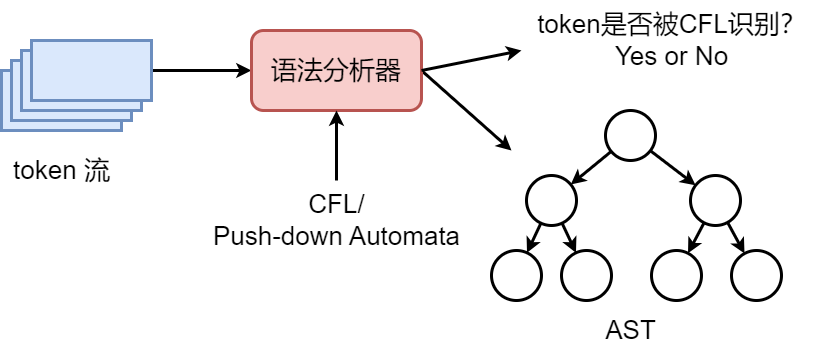

The diagram above was exported from draw.io. Its source (the exported page's mxGraphModel, read from the mxfile embedded in the PNG):
<mxGraphModel dx="1430" dy="830" grid="1" gridSize="10" guides="1" tooltips="1" connect="1" arrows="1" fold="1" page="0" pageScale="1" pageWidth="827" pageHeight="1169" background="#ffffff" math="0" shadow="0">
  <root>
    <mxCell id="0" />
    <mxCell id="1" parent="0" />
    <mxCell id="H6_ZV4ZbQzoGpHVVQwKY-1" value="" style="rounded=0;whiteSpace=wrap;html=1;strokeWidth=3;fillColor=#dae8fc;strokeColor=#6c8ebf;" parent="1" vertex="1">
      <mxGeometry x="190" y="210" width="120" height="60" as="geometry" />
    </mxCell>
    <mxCell id="H6_ZV4ZbQzoGpHVVQwKY-2" value="" style="rounded=0;whiteSpace=wrap;html=1;strokeWidth=3;fillColor=#dae8fc;strokeColor=#6c8ebf;" parent="1" vertex="1">
      <mxGeometry x="200" y="200" width="120" height="60" as="geometry" />
    </mxCell>
    <mxCell id="H6_ZV4ZbQzoGpHVVQwKY-3" value="" style="rounded=0;whiteSpace=wrap;html=1;strokeWidth=3;fillColor=#dae8fc;strokeColor=#6c8ebf;" parent="1" vertex="1">
      <mxGeometry x="210" y="190" width="120" height="60" as="geometry" />
    </mxCell>
    <mxCell id="H6_ZV4ZbQzoGpHVVQwKY-10" style="edgeStyle=orthogonalEdgeStyle;rounded=0;orthogonalLoop=1;jettySize=auto;html=1;strokeWidth=3;" parent="1" source="H6_ZV4ZbQzoGpHVVQwKY-4" target="H6_ZV4ZbQzoGpHVVQwKY-7" edge="1">
      <mxGeometry relative="1" as="geometry" />
    </mxCell>
    <mxCell id="H6_ZV4ZbQzoGpHVVQwKY-4" value="" style="rounded=0;whiteSpace=wrap;html=1;strokeWidth=3;fillColor=#dae8fc;strokeColor=#6c8ebf;" parent="1" vertex="1">
      <mxGeometry x="220" y="180" width="120" height="60" as="geometry" />
    </mxCell>
    <mxCell id="H6_ZV4ZbQzoGpHVVQwKY-5" value="&lt;font style=&quot;font-size: 26px;&quot;&gt;token 流&lt;/font&gt;" style="text;html=1;align=center;verticalAlign=middle;resizable=0;points=[];autosize=1;strokeColor=none;fillColor=none;" parent="1" vertex="1">
      <mxGeometry x="190" y="290" width="120" height="40" as="geometry" />
    </mxCell>
    <mxCell id="H6_ZV4ZbQzoGpHVVQwKY-26" style="rounded=0;orthogonalLoop=1;jettySize=auto;html=1;strokeWidth=3;exitX=1;exitY=0.5;exitDx=0;exitDy=0;" parent="1" source="H6_ZV4ZbQzoGpHVVQwKY-7" edge="1">
      <mxGeometry relative="1" as="geometry">
        <mxPoint x="700" y="290" as="targetPoint" />
      </mxGeometry>
    </mxCell>
    <mxCell id="H6_ZV4ZbQzoGpHVVQwKY-7" value="&lt;font style=&quot;font-size: 26px;&quot;&gt;语法分析器&lt;/font&gt;" style="rounded=1;whiteSpace=wrap;html=1;strokeWidth=3;fillColor=#f8cecc;strokeColor=#b85450;" parent="1" vertex="1">
      <mxGeometry x="440" y="170" width="170" height="80" as="geometry" />
    </mxCell>
    <mxCell id="H6_ZV4ZbQzoGpHVVQwKY-9" style="edgeStyle=orthogonalEdgeStyle;rounded=0;orthogonalLoop=1;jettySize=auto;html=1;strokeWidth=3;" parent="1" source="H6_ZV4ZbQzoGpHVVQwKY-8" target="H6_ZV4ZbQzoGpHVVQwKY-7" edge="1">
      <mxGeometry relative="1" as="geometry" />
    </mxCell>
    <mxCell id="H6_ZV4ZbQzoGpHVVQwKY-8" value="&lt;font style=&quot;font-size: 26px;&quot;&gt;CFL/&lt;br&gt;Push-down Automata&lt;/font&gt;" style="text;html=1;align=center;verticalAlign=middle;resizable=0;points=[];autosize=1;strokeColor=none;fillColor=none;" parent="1" vertex="1">
      <mxGeometry x="390" y="320" width="270" height="80" as="geometry" />
    </mxCell>
    <mxCell id="H6_ZV4ZbQzoGpHVVQwKY-23" style="rounded=0;orthogonalLoop=1;jettySize=auto;html=1;strokeWidth=3;" parent="1" source="H6_ZV4ZbQzoGpHVVQwKY-12" target="H6_ZV4ZbQzoGpHVVQwKY-13" edge="1">
      <mxGeometry relative="1" as="geometry" />
    </mxCell>
    <mxCell id="H6_ZV4ZbQzoGpHVVQwKY-24" style="rounded=0;orthogonalLoop=1;jettySize=auto;html=1;strokeWidth=3;" parent="1" source="H6_ZV4ZbQzoGpHVVQwKY-12" target="H6_ZV4ZbQzoGpHVVQwKY-14" edge="1">
      <mxGeometry relative="1" as="geometry" />
    </mxCell>
    <mxCell id="H6_ZV4ZbQzoGpHVVQwKY-12" value="" style="ellipse;whiteSpace=wrap;html=1;aspect=fixed;strokeWidth=3;" parent="1" vertex="1">
      <mxGeometry x="794" y="250" width="50" height="50" as="geometry" />
    </mxCell>
    <mxCell id="H6_ZV4ZbQzoGpHVVQwKY-19" style="rounded=0;orthogonalLoop=1;jettySize=auto;html=1;strokeWidth=3;" parent="1" source="H6_ZV4ZbQzoGpHVVQwKY-13" target="H6_ZV4ZbQzoGpHVVQwKY-15" edge="1">
      <mxGeometry relative="1" as="geometry" />
    </mxCell>
    <mxCell id="H6_ZV4ZbQzoGpHVVQwKY-20" style="rounded=0;orthogonalLoop=1;jettySize=auto;html=1;strokeWidth=3;" parent="1" source="H6_ZV4ZbQzoGpHVVQwKY-13" target="H6_ZV4ZbQzoGpHVVQwKY-16" edge="1">
      <mxGeometry relative="1" as="geometry" />
    </mxCell>
    <mxCell id="H6_ZV4ZbQzoGpHVVQwKY-13" value="" style="ellipse;whiteSpace=wrap;html=1;aspect=fixed;strokeWidth=3;" parent="1" vertex="1">
      <mxGeometry x="715" y="315" width="50" height="50" as="geometry" />
    </mxCell>
    <mxCell id="H6_ZV4ZbQzoGpHVVQwKY-21" style="rounded=0;orthogonalLoop=1;jettySize=auto;html=1;strokeWidth=3;" parent="1" source="H6_ZV4ZbQzoGpHVVQwKY-14" target="H6_ZV4ZbQzoGpHVVQwKY-17" edge="1">
      <mxGeometry relative="1" as="geometry" />
    </mxCell>
    <mxCell id="H6_ZV4ZbQzoGpHVVQwKY-22" style="rounded=0;orthogonalLoop=1;jettySize=auto;html=1;strokeWidth=3;" parent="1" source="H6_ZV4ZbQzoGpHVVQwKY-14" target="H6_ZV4ZbQzoGpHVVQwKY-18" edge="1">
      <mxGeometry relative="1" as="geometry" />
    </mxCell>
    <mxCell id="H6_ZV4ZbQzoGpHVVQwKY-14" value="" style="ellipse;whiteSpace=wrap;html=1;aspect=fixed;strokeWidth=3;" parent="1" vertex="1">
      <mxGeometry x="879" y="315" width="50" height="50" as="geometry" />
    </mxCell>
    <mxCell id="H6_ZV4ZbQzoGpHVVQwKY-15" value="" style="ellipse;whiteSpace=wrap;html=1;aspect=fixed;strokeWidth=3;" parent="1" vertex="1">
      <mxGeometry x="680" y="390" width="50" height="50" as="geometry" />
    </mxCell>
    <mxCell id="H6_ZV4ZbQzoGpHVVQwKY-16" value="" style="ellipse;whiteSpace=wrap;html=1;aspect=fixed;strokeWidth=3;" parent="1" vertex="1">
      <mxGeometry x="750" y="390" width="50" height="50" as="geometry" />
    </mxCell>
    <mxCell id="H6_ZV4ZbQzoGpHVVQwKY-17" value="" style="ellipse;whiteSpace=wrap;html=1;aspect=fixed;strokeWidth=3;" parent="1" vertex="1">
      <mxGeometry x="840" y="390" width="50" height="50" as="geometry" />
    </mxCell>
    <mxCell id="H6_ZV4ZbQzoGpHVVQwKY-18" value="" style="ellipse;whiteSpace=wrap;html=1;aspect=fixed;strokeWidth=3;" parent="1" vertex="1">
      <mxGeometry x="920" y="390" width="50" height="50" as="geometry" />
    </mxCell>
    <mxCell id="H6_ZV4ZbQzoGpHVVQwKY-25" value="&lt;font style=&quot;font-size: 26px;&quot;&gt;AST&lt;/font&gt;" style="text;html=1;align=center;verticalAlign=middle;resizable=0;points=[];autosize=1;strokeColor=none;fillColor=none;" parent="1" vertex="1">
      <mxGeometry x="784" y="450" width="70" height="40" as="geometry" />
    </mxCell>
    <mxCell id="y90ZoiQWUfqcPvLK7LhQ-1" value="&lt;font style=&quot;font-size: 26px;&quot;&gt;token是否被CFL识别？&lt;/font&gt;&lt;div&gt;&lt;font style=&quot;font-size: 26px;&quot;&gt;Yes or No&lt;/font&gt;&lt;/div&gt;" style="text;html=1;align=center;verticalAlign=middle;resizable=0;points=[];autosize=1;strokeColor=none;fillColor=none;" vertex="1" parent="1">
      <mxGeometry x="715" y="140" width="290" height="80" as="geometry" />
    </mxCell>
    <mxCell id="y90ZoiQWUfqcPvLK7LhQ-3" style="rounded=0;orthogonalLoop=1;jettySize=auto;html=1;strokeWidth=3;exitX=1;exitY=0.5;exitDx=0;exitDy=0;" edge="1" parent="1" source="H6_ZV4ZbQzoGpHVVQwKY-7">
      <mxGeometry relative="1" as="geometry">
        <mxPoint x="710" y="190" as="targetPoint" />
        <mxPoint x="620" y="220" as="sourcePoint" />
      </mxGeometry>
    </mxCell>
  </root>
</mxGraphModel>